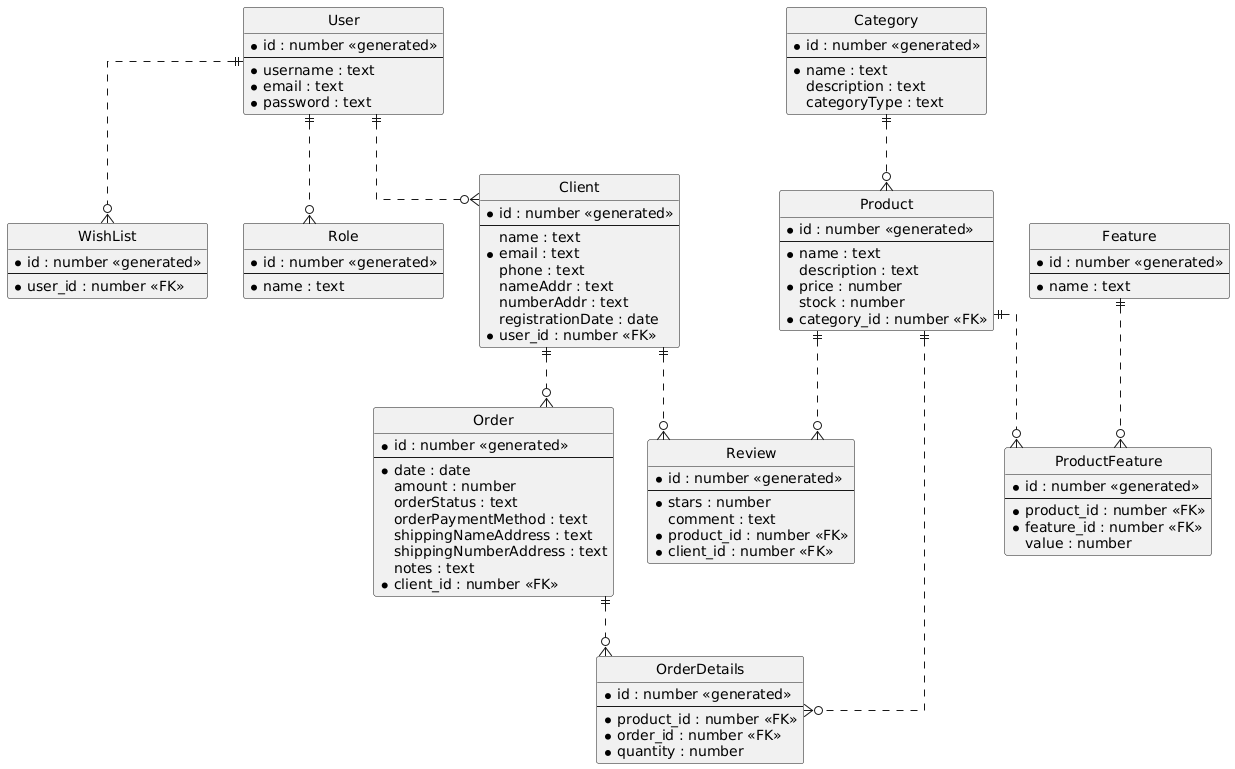

The diagram above was rendered by PlantUML. Its source (embedded in the PNG):
@startuml
' hide the spot
hide circle

' avoid problems with angled crows feet
skinparam linetype ortho

entity "User" as user {
  *id : number <<generated>>
  --
  *username : text
  *email : text
  *password : text
}

entity "Role" as role {
  *id : number <<generated>>
  --
  *name : text
}

entity "Client" as client {
  *id : number <<generated>>
  --
  name : text
  *email : text
  phone : text
  nameAddr : text
  numberAddr : text
  registrationDate : date
  *user_id : number <<FK>>
}

entity "Product" as product {
  *id : number <<generated>>
  --
  *name : text
  description : text
  *price : number
  stock : number
  *category_id : number <<FK>>
}

entity "Category" as category {
  *id : number <<generated>>
  --
  *name : text
  description : text
  categoryType : text
}

entity "Review" as review {
  *id : number <<generated>>
  --
  *stars : number
  comment : text
  *product_id : number <<FK>>
  *client_id : number <<FK>>
}

entity "WishList" as wishlist {
  *id : number <<generated>>
  --
  *user_id : number <<FK>>
}

entity "Order" as order {
  *id : number <<generated>>
  --
  *date : date
  amount : number
  orderStatus : text
  orderPaymentMethod : text
  shippingNameAddress : text
  shippingNumberAddress : text
  notes : text
  *client_id : number <<FK>>
}

entity "OrderDetails" as orderdetails {
  *id : number <<generated>>
  --
  *product_id : number <<FK>>
  *order_id : number <<FK>>
  *quantity : number
}

entity "Feature" as feature {
  *id : number <<generated>>
  --
  *name : text
}

entity "ProductFeature" as productfeature {
  *id : number <<generated>>
  --
  *product_id : number <<FK>>
  *feature_id : number <<FK>>
  value : number
}

user ||..o{ client
user ||..o{ wishlist
user ||..o{ role
client ||..o{ order
client ||..o{ review
product ||..o{ review
product ||..o{ productfeature
product ||..o{ orderdetails
category ||..o{ product
order ||..o{ orderdetails
feature ||..o{ productfeature
@enduml